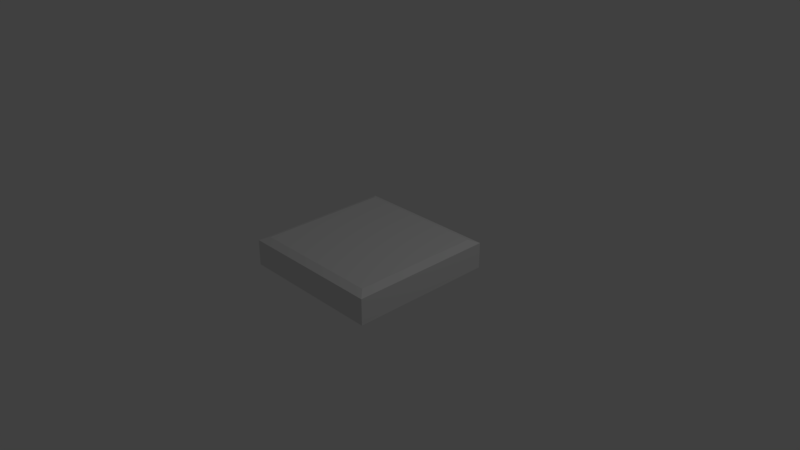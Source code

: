 # Source: Tile.blend  (saved by Blender 2.79.0; exported with 4.5.12 LTS)
import bpy
from mathutils import Matrix  # noqa: F401  (used for matrix-valued properties, if any)

bpy.ops.wm.read_factory_settings(use_empty=True)
scene = bpy.context.scene
scene.name = 'Scene'

# ---- collections
col_collection_1 = bpy.data.collections.new('Collection 1'); scene.collection.children.link(col_collection_1)

# ---- materials (node trees are filled in below, after node groups)
mat_material = bpy.data.materials.new('Material')
mat_material.alpha_threshold = 0.0
mat_material.use_transparent_shadow = False
mat_material.roughness = 0.5
mat_material.line_color = (0.0, 0.0, 0.0, 1.0)

# ---- material node trees

# ---- world
world_world = bpy.data.worlds.new('World'); scene.world = world_world
world_world.color = (0.05088, 0.05088, 0.05088)
world_world.use_sun_shadow = False
world_world.sun_shadow_jitter_overblur = 0.0
world_world.cycles.sampling_method = 'MANUAL'

# ---- cameras
cam_camera = bpy.data.cameras.new('Camera')
cam_camera.clip_end = 100.0
cam_camera.lens = 35.0
cam_camera.sensor_width = 32.0
cam_camera.sensor_height = 18.0
cam_camera.ortho_scale = 7.314
cam_camera.dof.focus_distance = 0.0
cam_camera.dof.aperture_fstop = 128.0

# ---- lights
light_lamp = bpy.data.lights.new('Lamp', 'POINT')
light_lamp.transmission_factor = 0.0
light_lamp.cutoff_distance = 30.0
light_lamp.energy = 100.0
light_lamp.shadow_buffer_clip_start = 1.001
light_lamp.shadow_soft_size = 0.1
light_lamp.shadow_maximum_resolution = 0.006
light_lamp.use_absolute_resolution = True

# ---- meshes
me_cube = bpy.data.meshes.new('Cube')
me_cube.from_pydata([(1.0, 1.0, -0.1771), (1.0, -1.0, -0.1771), (-1.0, -1.0, -0.1771), (-1.0, 1.0, -0.1771), (1.0, 1.0, 0.1771), (1.0, -1.0, 0.1771), (-1.0, -1.0, 0.1771), (-1.0, 1.0, 0.1771), (0.89, 0.89, 0.2229), (0.89, -0.89, 0.2229), (-0.89, 0.89, 0.2229), (-0.89, -0.89, 0.2229)], [], [(0, 1, 2, 3), (6, 5, 9, 11), (0, 4, 5, 1), (1, 5, 6, 2), (2, 6, 7, 3), (4, 0, 3, 7), (8, 10, 11, 9), (5, 4, 8, 9), (7, 6, 11, 10), (4, 7, 10, 8)])
me_cube.materials.append(mat_material)
me_cube.use_remesh_preserve_volume = False
me_cube.use_remesh_preserve_attributes = False
me_cube.use_mirror_vertex_groups = False
me_cube.update()

# ---- objects
ob_cube = bpy.data.objects.new('Cube', me_cube)
ob_lamp = bpy.data.objects.new('Lamp', light_lamp)
ob_camera = bpy.data.objects.new('Camera', cam_camera)

# ---- transforms, parenting, visibility, modifiers, constraints
ob_cube.location = (0.0, 0.0, 0.0)
ob_cube.lock_rotations_4d = False
ob_cube.empty_display_type = 'ARROWS'
ob_cube.lineart.crease_threshold = 0.0
ob_lamp.location = (4.076, 1.005, 5.904)
ob_lamp.rotation_euler = (0.6503, 0.05522, 1.866)
ob_lamp.lock_rotations_4d = False
ob_lamp.empty_display_type = 'ARROWS'
ob_lamp.color = (0.0, 0.0, 0.0, 0.0)
ob_lamp.lineart.crease_threshold = 0.0
ob_camera.location = (7.481, -6.508, 5.344)
ob_camera.rotation_euler = (1.109, 0.0, 0.8149)
ob_camera.lock_rotations_4d = False
ob_camera.empty_display_type = 'ARROWS'
ob_camera.color = (0.0, 0.0, 0.0, 0.0)
ob_camera.display_type = 'WIRE'
ob_camera.lineart.crease_threshold = 0.0

# ---- collection membership
col_collection_1.objects.link(ob_cube)
col_collection_1.objects.link(ob_lamp)
col_collection_1.objects.link(ob_camera)

# ---- scene / render settings (as saved in the file)
scene.camera = ob_camera
scene.frame_start = 1; scene.frame_end = 250; scene.frame_set(1)
scene.render.engine = 'BLENDER_EEVEE_NEXT'
scene.render.resolution_percentage = 50
scene.render.dither_intensity = 0.0
scene.cycles.use_denoising = False
scene.cycles.samples = 128
scene.cycles.sampling_pattern = 'TABULATED_SOBOL'
scene.cycles.use_adaptive_sampling = False
scene.cycles.use_light_tree = False
scene.cycles.blur_glossy = 0.0
scene.cycles.sample_clamp_indirect = 0.0
scene.view_settings.view_transform = 'Standard'
bpy.context.view_layer.update()
